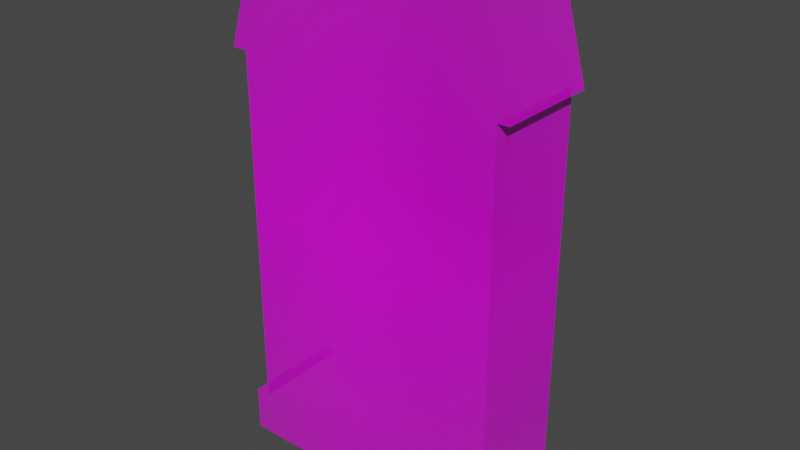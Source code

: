 # Source: b6.blend  (saved by Blender 2.91.10; exported with 4.5.12 LTS)
import bpy
from mathutils import Matrix  # noqa: F401  (used for matrix-valued properties, if any)

bpy.ops.wm.read_factory_settings(use_empty=True)
scene = bpy.context.scene
scene.name = 'Scene'

# ---- collections
col_collection = bpy.data.collections.new('Collection'); scene.collection.children.link(col_collection)

# ---- images (referenced by path relative to the original .blend; pixels are not part of the script)
import os
ASSET_DIR = os.environ.get("B2B_ASSET_DIR", "")  # directory of the original .blend (textures are referenced by path, not embedded)
HERE = os.path.dirname(os.path.abspath(__file__))  # packed textures are extracted next to this script under _unpacked/

def load_image(name, relpath, width, height, colorspace="sRGB"):
    """Load a texture the original file referenced (path relative to the .blend, or extracted next to this script)."""
    p = next((c for c in (os.path.join(HERE, relpath), os.path.join(ASSET_DIR, relpath)) if relpath and os.path.exists(c)), "")
    if p:
        img = bpy.data.images.load(p, check_existing=True)
        img.name = name
    else:  # same state as the original file: an image datablock whose file is absent (Cycles renders it pink)
        img = bpy.data.images.new(name, width, height)
        img.source = "FILE"
        img.filepath = "//" + (relpath or name)
    img.colorspace_settings.name = colorspace
    return img
img_city_town_house_vector_facade_face_side_street_view_modern_worl = load_image('city-town-house-vector-facade-face-side-street-view-modern-worl', 'city-town-house-vector-facade-face-side-street-view-modern-world-building-cartoon-architecture-illustration-154058303.jpg', 1024, 1024, 'sRGB')

# ---- materials (node trees are filled in below, after node groups)
mat_city_town_house_vector_facade_face_side_street_view_modern_worl = bpy.data.materials.new('city-town-house-vector-facade-face-side-street-view-modern-worl')
mat_city_town_house_vector_facade_face_side_street_view_modern_worl.surface_render_method = 'BLENDED'
mat_city_town_house_vector_facade_face_side_street_view_modern_worl.blend_method = 'BLEND'
mat_city_town_house_vector_facade_face_side_street_view_modern_worl.use_transparent_shadow = False

# ---- material node trees
mat_city_town_house_vector_facade_face_side_street_view_modern_worl.use_nodes = True; mat_city_town_house_vector_facade_face_side_street_view_modern_worl.node_tree.nodes.clear()
_N = mat_city_town_house_vector_facade_face_side_street_view_modern_worl.node_tree.nodes; _L = mat_city_town_house_vector_facade_face_side_street_view_modern_worl.node_tree.links
n0 = _N.new('ShaderNodeOutputMaterial'); n0.name = 'Material Output'; n0.location = (300, 300)
n1 = _N.new('ShaderNodeTexImage'); n1.name = 'Image Texture'; n1.location = (-200, 300)
n1.image = img_city_town_house_vector_facade_face_side_street_view_modern_worl
n1.extension = 'CLIP'
n2 = _N.new('ShaderNodeBsdfPrincipled'); n2.name = 'Principled BSDF'; n2.location = (0, 300)
n2.distribution = 'GGX'
n2.subsurface_method = 'BURLEY'
n2.inputs[3].default_value = 1.45
n2.inputs[27].default_value = (0.0, 0.0, 0.0, 1.0)
n2.inputs[28].default_value = 1.0
_L.new(n1.outputs[0], n2.inputs[0])
_L.new(n1.outputs[1], n2.inputs[4])
_L.new(n2.outputs[0], n0.inputs[0])
n0.is_active_output = True

# ---- world
world_world = bpy.data.worlds.new('World'); scene.world = world_world
world_world.use_nodes = True; world_world.node_tree.nodes.clear()
_N = world_world.node_tree.nodes; _L = world_world.node_tree.links
n0 = _N.new('ShaderNodeOutputWorld'); n0.name = 'World Output'; n0.location = (300, 300)
n1 = _N.new('ShaderNodeBackground'); n1.name = 'Background'; n1.location = (10, 300)
n1.inputs[0].default_value = (0.05088, 0.05088, 0.05088, 1.0)
_L.new(n1.outputs[0], n0.inputs[0])
n0.is_active_output = True
world_world.color = (0.05088, 0.05088, 0.05088)
world_world.use_sun_shadow = False
world_world.sun_shadow_jitter_overblur = 0.0

# ---- meshes
me_city_town_house_vector_facade_face_side_street_view_modern_worl = bpy.data.meshes.new('city-town-house-vector-facade-face-side-street-view-modern-worl')
me_city_town_house_vector_facade_face_side_street_view_modern_worl.from_pydata([(0.199, 0.2071, 0.0), (0.199, -0.3691, 0.0), (-0.1748, 0.2071, 0.0), (-0.1748, -0.3691, 0.0), (0.199, -0.3042, 0.0), (-0.1748, -0.3042, 0.0), (0.2149, 0.2071, 0.0), (0.2149, -0.3691, 0.0), (0.2149, -0.3042, 0.0), (-0.1962, 0.2071, 0.0), (-0.1962, -0.3691, 0.0), (-0.1962, -0.3042, 0.0), (-0.1469, 0.3687, 0.0), (-0.1748, 0.2772, 0.0), (0.199, 0.2646, 0.0), (0.17, 0.3687, 0.0), (0.2149, 0.2071, 0.1442), (0.199, 0.2071, 0.1442), (0.2149, -0.3691, 0.1442), (0.199, -0.3691, 0.1442), (0.199, -0.3042, 0.1442), (-0.1748, 0.2071, 0.1442), (-0.1748, -0.3691, 0.1442), (-0.1748, -0.3042, 0.1442), (0.2149, -0.3042, 0.1442), (-0.1962, 0.2071, 0.1442), (-0.1962, -0.3691, 0.1442), (-0.1962, -0.3042, 0.1442), (0.17, 0.3687, 0.1442), (-0.1469, 0.3687, 0.1442), (-0.1748, 0.2772, 0.1442), (0.199, 0.2646, 0.1442)], [], [(5, 2, 0, 4), (10, 11, 5, 3), (3, 5, 4, 1), (1, 4, 8, 7), (0, 14, 6), (2, 13, 12, 15, 14, 0), (13, 2, 9), (23, 20, 17, 21), (26, 22, 23, 27), (22, 19, 20, 23), (19, 18, 24, 20), (17, 16, 31), (21, 17, 31, 28, 29, 30), (30, 25, 21), (5, 11, 27, 23), (6, 14, 31, 16), (11, 10, 26, 27), (0, 6, 16, 17), (15, 12, 29, 28), (1, 7, 18, 19), (8, 4, 20, 24), (4, 0, 17, 20), (12, 13, 30, 29), (7, 8, 24, 18), (13, 9, 25, 30), (9, 2, 21, 25), (3, 1, 19, 22), (10, 3, 22, 26), (2, 5, 23, 21), (14, 15, 28, 31)])
_uv = me_city_town_house_vector_facade_face_side_street_view_modern_worl.uv_layers.new(name='UVMap')
_uv.uv.foreach_set('vector', [0.3252, 0.1958, 0.3252, 0.7071, 0.699, 0.7071, 0.699, 0.1958, 0.3038, 0.1309, 0.3038, 0.1958, 0.3252, 0.1958, 0.3252, 0.1309, 0.3252, 0.1309, 0.3252, 0.1958, 0.699, 0.1958, 0.699, 0.1309, 0.699, 0.1309, 0.699, 0.1958, 0.7149, 0.1958, 0.7149, 0.1309, 0.699, 0.7071, 0.699, 0.7646, 0.7149, 0.7071, 0.3252, 0.7071, 0.3252, 0.7772, 0.3531, 0.8687, 0.67, 0.8687, 0.699, 0.7646, 0.699, 0.7071, 0.3252, 0.7772, 0.3252, 0.7071, 0.3038, 0.7071, 0.3252, 0.1958, 0.699, 0.1958, 0.699, 0.7071, 0.3252, 0.7071, 0.3038, 0.1309, 0.3252, 0.1309, 0.3252, 0.1958, 0.3038, 0.1958, 0.3252, 0.1309, 0.699, 0.1309, 0.699, 0.1958, 0.3252, 0.1958, 0.699, 0.1309, 0.7149, 0.1309, 0.7149, 0.1958, 0.699, 0.1958, 0.699, 0.7071, 0.7149, 0.7071, 0.699, 0.7646, 0.3252, 0.7071, 0.699, 0.7071, 0.699, 0.7646, 0.67, 0.8687, 0.3531, 0.8687, 0.3252, 0.7772, 0.3252, 0.7772, 0.3038, 0.7071, 0.3252, 0.7071, 0.3252, 0.1958, 0.3038, 0.1958, 0.3038, 0.1958, 0.3252, 0.1958, 0.7149, 0.7071, 0.699, 0.7646, 0.699, 0.7646, 0.7149, 0.7071, 0.3038, 0.1958, 0.3038, 0.1309, 0.3038, 0.1309, 0.3038, 0.1958, 0.699, 0.7071, 0.7149, 0.7071, 0.7149, 0.7071, 0.699, 0.7071, 0.67, 0.8687, 0.3531, 0.8687, 0.3531, 0.8687, 0.67, 0.8687, 0.699, 0.1309, 0.7149, 0.1309, 0.7149, 0.1309, 0.699, 0.1309, 0.7149, 0.1958, 0.699, 0.1958, 0.699, 0.1958, 0.7149, 0.1958, 0.699, 0.1958, 0.699, 0.7071, 0.699, 0.7071, 0.699, 0.1958, 0.3531, 0.8687, 0.3252, 0.7772, 0.3252, 0.7772, 0.3531, 0.8687, 0.7149, 0.1309, 0.7149, 0.1958, 0.7149, 0.1958, 0.7149, 0.1309, 0.3252, 0.7772, 0.3038, 0.7071, 0.3038, 0.7071, 0.3252, 0.7772, 0.3038, 0.7071, 0.3252, 0.7071, 0.3252, 0.7071, 0.3038, 0.7071, 0.3252, 0.1309, 0.699, 0.1309, 0.699, 0.1309, 0.3252, 0.1309, 0.3038, 0.1309, 0.3252, 0.1309, 0.3252, 0.1309, 0.3038, 0.1309, 0.3252, 0.7071, 0.3252, 0.1958, 0.3252, 0.1958, 0.3252, 0.7071, 0.699, 0.7646, 0.67, 0.8687, 0.67, 0.8687, 0.699, 0.7646])
me_city_town_house_vector_facade_face_side_street_view_modern_worl.materials.append(mat_city_town_house_vector_facade_face_side_street_view_modern_worl)
me_city_town_house_vector_facade_face_side_street_view_modern_worl.use_remesh_fix_poles = True
me_city_town_house_vector_facade_face_side_street_view_modern_worl.use_remesh_preserve_attributes = False
me_city_town_house_vector_facade_face_side_street_view_modern_worl.use_mirror_vertex_groups = False
me_city_town_house_vector_facade_face_side_street_view_modern_worl.update()

# ---- objects
ob_city_town_house_vector_facade_face_side_street_view_modern_worl = bpy.data.objects.new('city-town-house-vector-facade-face-side-street-view-modern-worl', me_city_town_house_vector_facade_face_side_street_view_modern_worl)

# ---- transforms, parenting, visibility, modifiers, constraints
ob_city_town_house_vector_facade_face_side_street_view_modern_worl.location = (0.0, 0.0, 0.0)
ob_city_town_house_vector_facade_face_side_street_view_modern_worl.rotation_euler = (1.571, -0.0, 0.0)
ob_city_town_house_vector_facade_face_side_street_view_modern_worl.lineart.crease_threshold = 0.0

# ---- collection membership
col_collection.objects.link(ob_city_town_house_vector_facade_face_side_street_view_modern_worl)

# ---- scene / render settings (as saved in the file)
scene.frame_start = 1; scene.frame_end = 250; scene.frame_set(1)
scene.render.engine = 'BLENDER_EEVEE_NEXT'
scene.cycles.use_denoising = False
scene.cycles.samples = 128
scene.cycles.sampling_pattern = 'TABULATED_SOBOL'
scene.cycles.use_adaptive_sampling = False
scene.cycles.use_light_tree = False
scene.view_settings.view_transform = 'Filmic'
bpy.context.view_layer.update()

# ---- added for rendering (the .blend has no active camera and no usable light): camera, sun
cam_auto = bpy.data.cameras.new('AutoCamera')
cam_auto.lens = 50.0
cam_auto.sensor_width = 36.0
cam_auto.clip_end = 1000.0
ob_auto_camera = bpy.data.objects.new('AutoCamera', cam_auto)
scene.collection.objects.link(ob_auto_camera)
ob_auto_camera.location = (0.802121, -1.02339, 0.633968)
ob_auto_camera.rotation_euler = (1.09748, -7.21219e-08, 0.694738)
scene.camera = ob_auto_camera
light_auto_sun = bpy.data.lights.new('AutoSun', 'SUN')
light_auto_sun.energy = 3.0
light_auto_sun.angle = 0.0523599
ob_auto_sun = bpy.data.objects.new('AutoSun', light_auto_sun)
scene.collection.objects.link(ob_auto_sun)
ob_auto_sun.rotation_euler = (0.872665, 0.174533, 0.523599)
bpy.context.view_layer.update()
